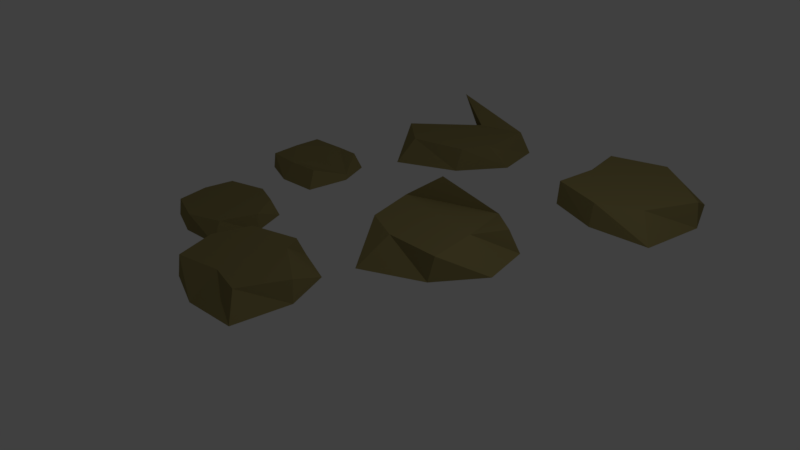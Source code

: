 # Source: Kamienie.blend  (saved by Blender 2.79.0; exported with 4.5.12 LTS)
import bpy
from mathutils import Matrix  # noqa: F401  (used for matrix-valued properties, if any)

bpy.ops.wm.read_factory_settings(use_empty=True)
scene = bpy.context.scene
scene.name = 'Scene'

# ---- collections
col_collection_1 = bpy.data.collections.new('Collection 1'); scene.collection.children.link(col_collection_1)

# ---- materials (node trees are filled in below, after node groups)
mat_kurwakamien = bpy.data.materials.new('KurwaKamien')
mat_kurwakamien.alpha_threshold = 0.0
mat_kurwakamien.use_transparent_shadow = False
mat_kurwakamien.diffuse_color = (0.2697, 0.2247, 0.08825, 1.0)
mat_kurwakamien.roughness = 0.5

# ---- material node trees

# ---- world
world_world = bpy.data.worlds.new('World'); scene.world = world_world
world_world.color = (0.05088, 0.05088, 0.05088)
world_world.use_sun_shadow = False
world_world.sun_shadow_jitter_overblur = 0.0
world_world.cycles.sampling_method = 'MANUAL'

# ---- cameras
cam_camera = bpy.data.cameras.new('Camera')
cam_camera.clip_end = 100.0
cam_camera.lens = 35.0
cam_camera.sensor_width = 32.0
cam_camera.sensor_height = 18.0
cam_camera.ortho_scale = 7.314
cam_camera.dof.focus_distance = 0.0
cam_camera.dof.aperture_fstop = 128.0

# ---- lights
light_lamp = bpy.data.lights.new('Lamp', 'POINT')
light_lamp.transmission_factor = 0.0
light_lamp.cutoff_distance = 30.0
light_lamp.energy = 100.0
light_lamp.shadow_buffer_clip_start = 1.001
light_lamp.shadow_soft_size = 0.1
light_lamp.shadow_maximum_resolution = 0.006
light_lamp.use_absolute_resolution = True

# ---- meshes
me_cube_004 = bpy.data.meshes.new('Cube.004')
me_cube_004.from_pydata([(-0.4758, -0.5466, -0.02629), (-0.4852, -0.4944, 0.301), (-0.5943, 0.8396, -0.02629), (-0.5347, 0.7908, 0.301), (1.132, -0.7616, -0.02629), (0.9407, -0.4814, 0.301), (0.9566, 0.9209, -0.02629), (0.7947, 0.8355, 0.301), (0.2607, -0.8188, -0.02629), (0.258, -0.7467, 0.301), (1.261, 0.1812, -0.02629), (1.185, 0.253, 0.301), (0.2607, 1.181, -0.02629), (0.258, 1.023, 0.301), (-0.7393, 0.1812, -0.02629), (-0.6275, 0.1804, 0.301)], [], [(14, 15, 3, 2), (12, 13, 7, 6), (10, 11, 5, 4), (8, 9, 1, 0), (2, 12, 6, 10, 4, 8, 0, 14), (7, 13, 3, 15, 1, 9, 5, 11), (4, 5, 9, 8), (6, 7, 11, 10), (2, 3, 13, 12), (0, 1, 15, 14)])
me_cube_004.materials.append(mat_kurwakamien)
me_cube_004.use_remesh_preserve_volume = False
me_cube_004.use_remesh_preserve_attributes = False
me_cube_004.use_mirror_vertex_groups = False
me_cube_004.update()
me_cube_005 = bpy.data.meshes.new('Cube.005')
me_cube_005.from_pydata([(-0.4758, -0.5466, -0.02629), (-0.4852, -0.4944, 0.301), (-0.5943, 0.8396, -0.02629), (-0.5347, 0.7908, 0.301), (1.132, -0.7616, -0.02629), (0.8404, -0.4814, 0.301), (0.9566, 0.9209, -0.02629), (0.6297, 0.7389, 0.301), (0.2607, -0.8188, -0.02629), (0.258, -0.7467, 0.301), (1.261, 0.1812, -0.02629), (1.185, 0.253, 0.301), (0.2607, 1.181, -0.02629), (0.258, 1.023, 0.301), (-0.7393, 0.1812, -0.02629), (-0.4156, 0.1804, 0.301)], [], [(14, 15, 3, 2), (12, 13, 7, 6), (10, 11, 5, 4), (8, 9, 1, 0), (2, 12, 6, 10, 4, 8, 0, 14), (7, 13, 3, 15, 1, 9, 5, 11), (4, 5, 9, 8), (6, 7, 11, 10), (2, 3, 13, 12), (0, 1, 15, 14)])
me_cube_005.materials.append(mat_kurwakamien)
me_cube_005.use_remesh_preserve_volume = False
me_cube_005.use_remesh_preserve_attributes = False
me_cube_005.use_mirror_vertex_groups = False
me_cube_005.update()
me_cube_006 = bpy.data.meshes.new('Cube.006')
me_cube_006.from_pydata([(-0.7371, 0.3713, -0.02629), (-0.6984, 0.4076, 0.301), (0.3622, 1.224, -0.02629), (0.3536, 1.148, 0.125), (-0.04369, -1.096, -0.02629), (0.03283, -0.5857, 0.301), (1.273, -0.03374, -0.02629), (0.7395, 0.1419, 0.301), (-0.5654, -0.3949, -0.02629), (-0.5064, -0.3534, 0.301), (0.8175, -0.691, -0.02629), (0.8366, -0.5885, 0.301), (1.114, 0.6919, -0.02629), (0.9796, 0.6084, 0.301), (-0.2693, 0.988, -0.02629), (-0.3067, 0.7158, 0.6016)], [], [(14, 15, 3, 2), (12, 13, 7, 6), (10, 11, 5, 4), (8, 9, 1, 0), (2, 12, 6, 10, 4, 8, 0, 14), (7, 13, 3, 15, 1, 9, 5, 11), (4, 5, 9, 8), (6, 7, 11, 10), (2, 3, 13, 12), (0, 1, 15, 14)])
me_cube_006.materials.append(mat_kurwakamien)
me_cube_006.use_remesh_preserve_volume = False
me_cube_006.use_remesh_preserve_attributes = False
me_cube_006.use_mirror_vertex_groups = False
me_cube_006.update()
me_cube_007 = bpy.data.meshes.new('Cube.007')
me_cube_007.from_pydata([(-0.7371, 0.3713, -0.02629), (0.3292, 0.4076, 0.301), (0.3622, 1.224, -0.02629), (0.3536, 0.9587, 0.125), (-0.04369, -1.096, -0.02629), (0.03283, -0.7895, 0.301), (1.273, -0.03374, -0.02629), (1.062, -0.2217, 0.301), (-0.5654, -0.3949, -0.02629), (-0.5064, -0.3534, 0.301), (0.8175, -0.691, -0.02629), (0.8366, -0.5885, 0.301), (1.114, 0.6919, -0.02629), (0.9796, 0.6084, 0.301), (-0.2693, 0.988, -0.02629), (-0.3067, 0.7158, 0.6016)], [], [(14, 15, 3, 2), (12, 13, 7, 6), (10, 11, 5, 4), (8, 9, 1, 0), (2, 12, 6, 10, 4, 8, 0, 14), (7, 13, 3, 15, 1, 9, 5, 11), (4, 5, 9, 8), (6, 7, 11, 10), (2, 3, 13, 12), (0, 1, 15, 14)])
me_cube_007.materials.append(mat_kurwakamien)
me_cube_007.use_remesh_preserve_volume = False
me_cube_007.use_remesh_preserve_attributes = False
me_cube_007.use_mirror_vertex_groups = False
me_cube_007.update()
me_cube_008 = bpy.data.meshes.new('Cube.008')
me_cube_008.from_pydata([(-0.4758, -0.5466, -0.02629), (-0.4852, -0.4944, 0.301), (-0.5943, 0.8396, -0.02629), (-0.5347, 0.7908, 0.301), (1.132, -0.7616, -0.02629), (0.9407, -0.4814, 0.301), (0.9566, 0.9209, -0.02629), (0.7947, 0.8355, 0.301), (0.2607, -0.8188, -0.02629), (0.258, -0.5264, 0.301), (1.261, 0.1812, -0.02629), (1.185, 0.253, 0.0657), (0.2607, 1.181, -0.02629), (0.258, 0.8338, 0.301), (-0.7393, 0.1812, -0.02629), (-0.5476, 0.1804, 0.301)], [], [(14, 15, 3, 2), (12, 13, 7, 6), (10, 11, 5, 4), (8, 9, 1, 0), (2, 12, 6, 10, 4, 8, 0, 14), (7, 13, 3, 15, 1, 9, 5, 11), (4, 5, 9, 8), (6, 7, 11, 10), (2, 3, 13, 12), (0, 1, 15, 14)])
me_cube_008.materials.append(mat_kurwakamien)
me_cube_008.use_remesh_preserve_volume = False
me_cube_008.use_remesh_preserve_attributes = False
me_cube_008.use_mirror_vertex_groups = False
me_cube_008.update()
me_cube_009 = bpy.data.meshes.new('Cube.009')
me_cube_009.from_pydata([(-0.4758, -0.5466, -0.02629), (-0.4852, -0.4944, 0.301), (-0.5943, 0.8396, -0.02629), (-0.5347, 0.7908, 0.301), (1.132, -0.7616, -0.02629), (0.8404, -0.4814, 0.301), (0.9566, 0.9209, -0.02629), (0.4072, 0.7389, 0.301), (0.2607, -0.8188, -0.02629), (0.258, -0.3429, 0.301), (1.261, 0.1812, -0.02629), (1.185, 0.253, 0.301), (0.2607, 1.181, -0.02629), (0.258, 1.023, 0.301), (-0.7393, 0.1812, -0.02629), (-0.7217, 0.1804, 0.301)], [], [(14, 15, 3, 2), (12, 13, 7, 6), (10, 11, 5, 4), (8, 9, 1, 0), (2, 12, 6, 10, 4, 8, 0, 14), (7, 13, 3, 15, 1, 9, 5, 11), (4, 5, 9, 8), (6, 7, 11, 10), (2, 3, 13, 12), (0, 1, 15, 14)])
me_cube_009.materials.append(mat_kurwakamien)
me_cube_009.use_remesh_preserve_volume = False
me_cube_009.use_remesh_preserve_attributes = False
me_cube_009.use_mirror_vertex_groups = False
me_cube_009.update()

# ---- objects
ob_cube_001 = bpy.data.objects.new('Cube.001', me_cube_004)
ob_lamp = bpy.data.objects.new('Lamp', light_lamp)
ob_camera = bpy.data.objects.new('Camera', cam_camera)
ob_cube_002 = bpy.data.objects.new('Cube.002', me_cube_005)
ob_cube_000 = bpy.data.objects.new('Cube.000', me_cube_006)
ob_cube_003 = bpy.data.objects.new('Cube.003', me_cube_007)
ob_cube_004 = bpy.data.objects.new('Cube.004', me_cube_008)
ob_cube_005 = bpy.data.objects.new('Cube.005', me_cube_009)

# ---- transforms, parenting, visibility, modifiers, constraints
ob_cube_001.location = (-2.01, -0.9937, 0.2167)
ob_cube_001.scale = (0.6569, 0.6569, 0.6569)
ob_cube_001.lineart.crease_threshold = 0.0
ob_lamp.location = (4.076, 1.005, 5.904)
ob_lamp.rotation_euler = (0.6503, 0.05522, 1.866)
ob_lamp.lock_rotations_4d = False
ob_lamp.empty_display_type = 'ARROWS'
ob_lamp.color = (0.0, 0.0, 0.0, 0.0)
ob_lamp.lineart.crease_threshold = 0.0
ob_camera.location = (7.481, -6.508, 5.344)
ob_camera.rotation_euler = (1.109, 0.0, 0.8149)
ob_camera.lock_rotations_4d = False
ob_camera.empty_display_type = 'ARROWS'
ob_camera.color = (0.0, 0.0, 0.0, 0.0)
ob_camera.display_type = 'WIRE'
ob_camera.lineart.crease_threshold = 0.0
ob_cube_002.location = (1.429, 3.181, 0.2167)
ob_cube_002.lineart.crease_threshold = 0.0
ob_cube_000.location = (0.4724, 0.4598, 0.2167)
ob_cube_000.scale = (0.9679, 0.9679, 0.9679)
ob_cube_000.lineart.crease_threshold = 0.0
ob_cube_003.location = (-1.628, 3.158, 0.2167)
ob_cube_003.lineart.crease_threshold = 0.0
ob_cube_004.location = (-2.488, 0.9091, 0.2167)
ob_cube_004.scale = (0.6495, 0.6495, 0.6495)
ob_cube_004.lineart.crease_threshold = 0.0
ob_cube_005.location = (-0.4657, -1.789, 0.2167)
ob_cube_005.scale = (0.826, 0.826, 0.826)
ob_cube_005.lineart.crease_threshold = 0.0

# ---- collection membership
col_collection_1.objects.link(ob_cube_001)
col_collection_1.objects.link(ob_lamp)
col_collection_1.objects.link(ob_camera)
col_collection_1.objects.link(ob_cube_002)
col_collection_1.objects.link(ob_cube_000)
col_collection_1.objects.link(ob_cube_003)
col_collection_1.objects.link(ob_cube_004)
col_collection_1.objects.link(ob_cube_005)

# ---- scene / render settings (as saved in the file)
scene.camera = ob_camera
scene.frame_start = 1; scene.frame_end = 250; scene.frame_set(0)
scene.render.engine = 'BLENDER_EEVEE_NEXT'
scene.render.resolution_percentage = 50
scene.render.dither_intensity = 0.0
scene.cycles.use_denoising = False
scene.cycles.samples = 128
scene.cycles.sampling_pattern = 'TABULATED_SOBOL'
scene.cycles.use_adaptive_sampling = False
scene.cycles.use_light_tree = False
scene.cycles.blur_glossy = 0.0
scene.cycles.sample_clamp_indirect = 0.0
scene.view_settings.view_transform = 'Standard'
bpy.context.view_layer.update()
